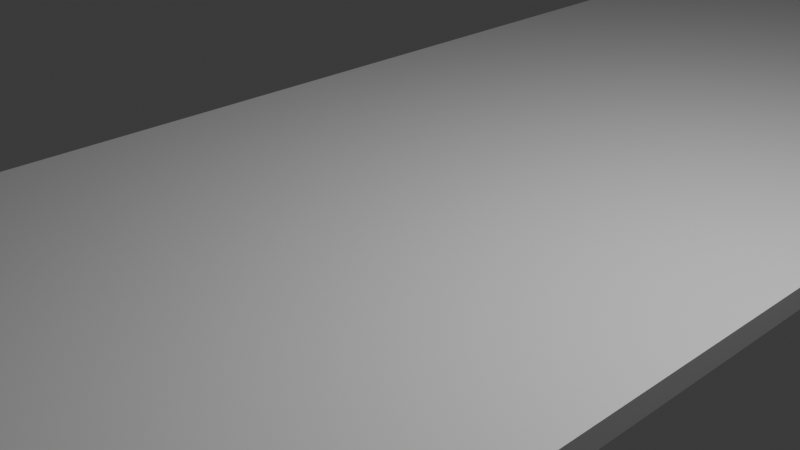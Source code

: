 # Source: road_1.blend  (saved by Blender 4.2.66; exported with 4.5.12 LTS)
import bpy
from mathutils import Matrix  # noqa: F401  (used for matrix-valued properties, if any)

bpy.ops.wm.read_factory_settings(use_empty=True)
scene = bpy.context.scene
scene.name = 'Scene'

# ---- collections
col_collection = bpy.data.collections.new('Collection'); scene.collection.children.link(col_collection)

# ---- materials (node trees are filled in below, after node groups)
mat_material = bpy.data.materials.new('Material')
mat_material.alpha_threshold = 0.0
mat_material.use_transparent_shadow = False
mat_material.roughness = 0.5
mat_material.line_color = (0.0, 0.0, 0.0, 1.0)

# ---- material node trees
mat_material.use_nodes = True; mat_material.node_tree.nodes.clear()
_N = mat_material.node_tree.nodes; _L = mat_material.node_tree.links
n0 = _N.new('ShaderNodeOutputMaterial'); n0.name = 'Material Output'; n0.location = (300, 300)
n1 = _N.new('ShaderNodeBsdfPrincipled'); n1.name = 'Principled BSDF'; n1.location = (10, 300)
n1.inputs[3].default_value = 1.45
_L.new(n1.outputs[0], n0.inputs[0])
n0.is_active_output = True

# ---- world
world_world = bpy.data.worlds.new('World'); scene.world = world_world
world_world.use_nodes = True; world_world.node_tree.nodes.clear()
_N = world_world.node_tree.nodes; _L = world_world.node_tree.links
n0 = _N.new('ShaderNodeOutputWorld'); n0.name = 'World Output'; n0.location = (300, 300)
n1 = _N.new('ShaderNodeBackground'); n1.name = 'Background'; n1.location = (10, 300)
n1.inputs[0].default_value = (0.05088, 0.05088, 0.05088, 1.0)
_L.new(n1.outputs[0], n0.inputs[0])
n0.is_active_output = True
world_world.color = (0.05088, 0.05088, 0.05088)
world_world.sun_shadow_jitter_overblur = 0.0

# ---- cameras
cam_camera = bpy.data.cameras.new('Camera')
cam_camera.clip_end = 100.0
cam_camera.ortho_scale = 7.314

# ---- lights
light_light = bpy.data.lights.new('Light', 'POINT')
light_light.energy = 1000.0
light_light.shadow_soft_size = 0.1

# ---- meshes
me_cube = bpy.data.meshes.new('Cube')
me_cube.from_pydata([(1.0, 1.0, 1.0), (1.0, 1.0, -1.0), (1.0, -1.0, 1.0), (1.0, -1.0, -1.0), (-1.0, 1.0, 1.0), (-1.0, 1.0, -1.0), (-1.0, -1.0, 1.0), (-1.0, -1.0, -1.0)], [], [(0, 4, 6, 2), (3, 2, 6, 7), (7, 6, 4, 5), (5, 1, 3, 7), (1, 0, 2, 3), (5, 4, 0, 1)])
_uv = me_cube.uv_layers.new(name='UVMap')
_uv.uv.foreach_set('vector', [0.625, 0.5, 0.875, 0.5, 0.875, 0.75, 0.625, 0.75, 0.375, 0.75, 0.625, 0.75, 0.625, 1.0, 0.375, 1.0, 0.375, 0.0, 0.625, 0.0, 0.625, 0.25, 0.375, 0.25, 0.125, 0.5, 0.375, 0.5, 0.375, 0.75, 0.125, 0.75, 0.375, 0.5, 0.625, 0.5, 0.625, 0.75, 0.375, 0.75, 0.375, 0.25, 0.625, 0.25, 0.625, 0.5, 0.375, 0.5])
me_cube.materials.append(mat_material)
me_cube.use_mirror_vertex_groups = False
me_cube.update()

# ---- objects
ob_cube = bpy.data.objects.new('Cube', me_cube)
ob_light = bpy.data.objects.new('Light', light_light)
ob_camera = bpy.data.objects.new('Camera', cam_camera)

# ---- transforms, parenting, visibility, modifiers, constraints
ob_cube.location = (0.0, 0.0, 0.0)
ob_cube.rotation_euler = (0.0, -0.0, 1.571)
ob_cube.scale = (19.66, 3.597, 0.1283)
ob_cube.lock_rotations_4d = False
ob_cube.empty_display_type = 'ARROWS'
ob_cube.lineart.crease_threshold = 0.0
ob_light.location = (4.076, 1.005, 5.904)
ob_light.rotation_euler = (0.6503, 0.05522, 1.866)
ob_light.lock_rotations_4d = False
ob_light.empty_display_type = 'ARROWS'
ob_light.color = (0.0, 0.0, 0.0, 0.0)
ob_light.lineart.crease_threshold = 0.0
ob_camera.location = (7.359, -6.926, 4.958)
ob_camera.rotation_euler = (1.109, 0.0, 0.8149)
ob_camera.lock_rotations_4d = False
ob_camera.empty_display_type = 'ARROWS'
ob_camera.color = (0.0, 0.0, 0.0, 0.0)
ob_camera.display_type = 'WIRE'
ob_camera.lineart.crease_threshold = 0.0

# ---- collection membership
col_collection.objects.link(ob_cube)
col_collection.objects.link(ob_light)
col_collection.objects.link(ob_camera)

# ---- scene / render settings (as saved in the file)
scene.camera = ob_camera
scene.frame_start = 1; scene.frame_end = 250; scene.frame_set(1)
scene.render.engine = 'BLENDER_EEVEE_NEXT'
bpy.context.view_layer.update()
